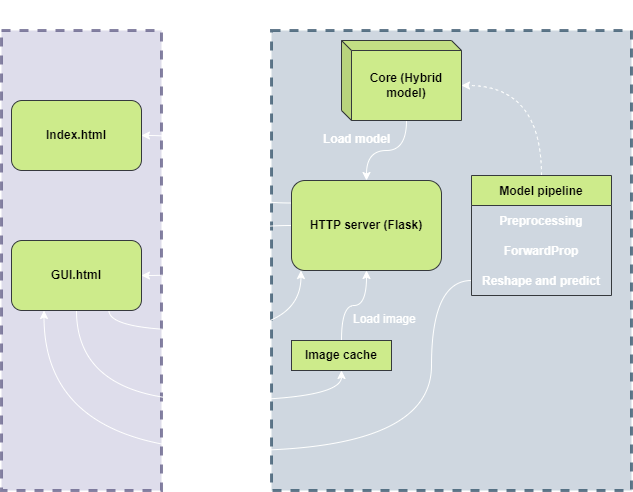

The diagram above was exported from draw.io. Its source (the exported page's mxGraphModel, read from the mxfile embedded in the PNG):
<mxGraphModel dx="1375" dy="794" grid="1" gridSize="10" guides="1" tooltips="1" connect="1" arrows="1" fold="1" page="1" pageScale="1.5" pageWidth="1169" pageHeight="826" background="none" math="0" shadow="0">
  <root>
    <mxCell id="0" style=";html=1;" />
    <mxCell id="1" style=";html=1;" parent="0" />
    <mxCell id="uBOrgWWWQsy4QrFpZcRG-23" value="" style="rounded=0;whiteSpace=wrap;html=1;glass=0;opacity=70;dashed=1;strokeWidth=3;fillColor=#bac8d3;strokeColor=#23445d;" vertex="1" parent="1">
      <mxGeometry x="560" y="370" width="360" height="460" as="geometry" />
    </mxCell>
    <mxCell id="uBOrgWWWQsy4QrFpZcRG-22" value="" style="rounded=0;whiteSpace=wrap;html=1;fillColor=#d0cee2;strokeColor=#56517e;opacity=70;strokeWidth=3;dashed=1;" vertex="1" parent="1">
      <mxGeometry x="290" y="370" width="160" height="460" as="geometry" />
    </mxCell>
    <mxCell id="uBOrgWWWQsy4QrFpZcRG-12" style="edgeStyle=orthogonalEdgeStyle;rounded=0;orthogonalLoop=1;jettySize=auto;html=1;entryX=1;entryY=0.5;entryDx=0;entryDy=0;elbow=vertical;curved=1;exitX=0;exitY=0.25;exitDx=0;exitDy=0;strokeColor=#FFFFFF;" edge="1" parent="1" source="uBOrgWWWQsy4QrFpZcRG-1" target="uBOrgWWWQsy4QrFpZcRG-2">
      <mxGeometry relative="1" as="geometry">
        <mxPoint x="550" y="530" as="sourcePoint" />
      </mxGeometry>
    </mxCell>
    <mxCell id="uBOrgWWWQsy4QrFpZcRG-27" style="edgeStyle=orthogonalEdgeStyle;curved=1;rounded=0;orthogonalLoop=1;jettySize=auto;html=1;exitX=0;exitY=0.5;exitDx=0;exitDy=0;entryX=1;entryY=0.5;entryDx=0;entryDy=0;fontSize=14;elbow=vertical;strokeColor=#FFFFFF;" edge="1" parent="1" source="uBOrgWWWQsy4QrFpZcRG-1" target="uBOrgWWWQsy4QrFpZcRG-3">
      <mxGeometry relative="1" as="geometry" />
    </mxCell>
    <mxCell id="uBOrgWWWQsy4QrFpZcRG-1" value="&lt;b&gt;HTTP server (Flask)&lt;/b&gt;" style="rounded=1;whiteSpace=wrap;html=1;fillColor=#cdeb8b;strokeColor=#36393d;" vertex="1" parent="1">
      <mxGeometry x="580" y="520" width="150" height="90" as="geometry" />
    </mxCell>
    <mxCell id="uBOrgWWWQsy4QrFpZcRG-2" value="&lt;b&gt;Index.html&lt;/b&gt;" style="rounded=1;whiteSpace=wrap;html=1;fillColor=#cdeb8b;strokeColor=#36393d;" vertex="1" parent="1">
      <mxGeometry x="300" y="440" width="130" height="70" as="geometry" />
    </mxCell>
    <mxCell id="uBOrgWWWQsy4QrFpZcRG-14" style="edgeStyle=orthogonalEdgeStyle;curved=1;rounded=0;orthogonalLoop=1;jettySize=auto;html=1;exitX=0.75;exitY=1;exitDx=0;exitDy=0;entryX=0.063;entryY=1;entryDx=0;entryDy=0;elbow=vertical;entryPerimeter=0;strokeColor=#FFFFFF;" edge="1" parent="1" source="uBOrgWWWQsy4QrFpZcRG-3" target="uBOrgWWWQsy4QrFpZcRG-1">
      <mxGeometry relative="1" as="geometry" />
    </mxCell>
    <mxCell id="uBOrgWWWQsy4QrFpZcRG-43" style="edgeStyle=orthogonalEdgeStyle;curved=1;rounded=0;orthogonalLoop=1;jettySize=auto;html=1;exitX=0.5;exitY=1;exitDx=0;exitDy=0;entryX=0.5;entryY=1;entryDx=0;entryDy=0;fontSize=12;elbow=vertical;strokeColor=#FFFFFF;" edge="1" parent="1" source="uBOrgWWWQsy4QrFpZcRG-3" target="uBOrgWWWQsy4QrFpZcRG-4">
      <mxGeometry relative="1" as="geometry">
        <Array as="points">
          <mxPoint x="365" y="740" />
          <mxPoint x="630" y="740" />
        </Array>
      </mxGeometry>
    </mxCell>
    <mxCell id="uBOrgWWWQsy4QrFpZcRG-3" value="&lt;b&gt;GUI.html&lt;/b&gt;" style="rounded=1;whiteSpace=wrap;html=1;fillColor=#cdeb8b;strokeColor=#36393d;" vertex="1" parent="1">
      <mxGeometry x="300" y="580" width="130" height="70" as="geometry" />
    </mxCell>
    <mxCell id="uBOrgWWWQsy4QrFpZcRG-35" style="edgeStyle=orthogonalEdgeStyle;curved=1;rounded=0;orthogonalLoop=1;jettySize=auto;html=1;exitX=0.5;exitY=0;exitDx=0;exitDy=0;fontSize=12;elbow=vertical;strokeColor=#FFFFFF;" edge="1" parent="1" source="uBOrgWWWQsy4QrFpZcRG-4" target="uBOrgWWWQsy4QrFpZcRG-1">
      <mxGeometry relative="1" as="geometry" />
    </mxCell>
    <mxCell id="uBOrgWWWQsy4QrFpZcRG-4" value="&lt;b&gt;Image cache&lt;/b&gt;" style="rounded=0;whiteSpace=wrap;html=1;fillColor=#cdeb8b;strokeColor=#36393d;" vertex="1" parent="1">
      <mxGeometry x="580" y="680" width="100" height="30" as="geometry" />
    </mxCell>
    <mxCell id="uBOrgWWWQsy4QrFpZcRG-15" style="edgeStyle=orthogonalEdgeStyle;curved=1;rounded=0;orthogonalLoop=1;jettySize=auto;html=1;exitX=0;exitY=0;exitDx=65;exitDy=80;exitPerimeter=0;elbow=vertical;strokeColor=#FFFFFF;" edge="1" parent="1" source="uBOrgWWWQsy4QrFpZcRG-6" target="uBOrgWWWQsy4QrFpZcRG-1">
      <mxGeometry relative="1" as="geometry" />
    </mxCell>
    <mxCell id="uBOrgWWWQsy4QrFpZcRG-6" value="&lt;b&gt;Core (Hybrid model)&lt;/b&gt;" style="shape=cube;whiteSpace=wrap;html=1;boundedLbl=1;backgroundOutline=1;darkOpacity=0.05;darkOpacity2=0.1;size=10;fillColor=#cdeb8b;strokeColor=#36393d;" vertex="1" parent="1">
      <mxGeometry x="630" y="380" width="120" height="80" as="geometry" />
    </mxCell>
    <mxCell id="uBOrgWWWQsy4QrFpZcRG-18" style="edgeStyle=orthogonalEdgeStyle;curved=1;rounded=0;orthogonalLoop=1;jettySize=auto;html=1;exitX=0.5;exitY=0;exitDx=0;exitDy=0;entryX=0;entryY=0;entryDx=120;entryDy=45;entryPerimeter=0;elbow=vertical;strokeColor=#FFFFFF;dashed=1;" edge="1" parent="1" source="uBOrgWWWQsy4QrFpZcRG-7" target="uBOrgWWWQsy4QrFpZcRG-6">
      <mxGeometry relative="1" as="geometry" />
    </mxCell>
    <mxCell id="uBOrgWWWQsy4QrFpZcRG-7" value="Model pipeline" style="swimlane;fontStyle=1;childLayout=stackLayout;horizontal=1;startSize=30;horizontalStack=0;resizeParent=1;resizeParentMax=0;resizeLast=0;collapsible=1;marginBottom=0;fillColor=#cdeb8b;strokeColor=#36393d;" vertex="1" parent="1">
      <mxGeometry x="760" y="515" width="140" height="120" as="geometry">
        <mxRectangle x="760" y="515" width="120" height="30" as="alternateBounds" />
      </mxGeometry>
    </mxCell>
    <mxCell id="uBOrgWWWQsy4QrFpZcRG-8" value="Preprocessing" style="text;align=center;verticalAlign=middle;spacingLeft=4;spacingRight=4;overflow=hidden;points=[[0,0.5],[1,0.5]];portConstraint=eastwest;rotatable=0;fontStyle=1;rounded=0;glass=0;fontColor=#FFFFFF;" vertex="1" parent="uBOrgWWWQsy4QrFpZcRG-7">
      <mxGeometry y="30" width="140" height="30" as="geometry" />
    </mxCell>
    <mxCell id="uBOrgWWWQsy4QrFpZcRG-9" value="ForwardProp" style="text;strokeColor=none;fillColor=none;align=center;verticalAlign=middle;spacingLeft=4;spacingRight=4;overflow=hidden;points=[[0,0.5],[1,0.5]];portConstraint=eastwest;rotatable=0;fontStyle=1;fontColor=#FFFFFF;" vertex="1" parent="uBOrgWWWQsy4QrFpZcRG-7">
      <mxGeometry y="60" width="140" height="30" as="geometry" />
    </mxCell>
    <mxCell id="uBOrgWWWQsy4QrFpZcRG-10" value="Reshape and predict" style="text;strokeColor=none;fillColor=none;align=center;verticalAlign=middle;spacingLeft=4;spacingRight=4;overflow=hidden;points=[[0,0.5],[1,0.5]];portConstraint=eastwest;rotatable=0;fontStyle=1;fontColor=#FFFFFF;" vertex="1" parent="uBOrgWWWQsy4QrFpZcRG-7">
      <mxGeometry y="90" width="140" height="30" as="geometry" />
    </mxCell>
    <mxCell id="uBOrgWWWQsy4QrFpZcRG-25" value="&lt;b&gt;&lt;font color=&quot;#ffffff&quot; style=&quot;font-size: 14px;&quot;&gt;Backend&lt;/font&gt;&lt;/b&gt;" style="text;html=1;strokeColor=none;fillColor=none;align=center;verticalAlign=middle;whiteSpace=wrap;rounded=0;" vertex="1" parent="1">
      <mxGeometry x="700" y="340" width="70" height="30" as="geometry" />
    </mxCell>
    <mxCell id="uBOrgWWWQsy4QrFpZcRG-26" value="&lt;span style=&quot;font-family: Helvetica; font-style: normal; font-variant-ligatures: normal; font-variant-caps: normal; letter-spacing: normal; orphans: 2; text-align: center; text-indent: 0px; text-transform: none; widows: 2; word-spacing: 0px; -webkit-text-stroke-width: 0px; text-decoration-thickness: initial; text-decoration-style: initial; text-decoration-color: initial; float: none; display: inline !important;&quot;&gt;&lt;b style=&quot;&quot;&gt;&lt;font color=&quot;#ffffff&quot; style=&quot;font-size: 14px;&quot;&gt;Frontend&lt;/font&gt;&lt;/b&gt;&lt;/span&gt;" style="text;whiteSpace=wrap;html=1;" vertex="1" parent="1">
      <mxGeometry x="335" y="340" width="70" height="30" as="geometry" />
    </mxCell>
    <mxCell id="uBOrgWWWQsy4QrFpZcRG-28" value="&lt;font color=&quot;#ffffff&quot; style=&quot;font-size: 12px;&quot;&gt;&lt;b&gt;GET&lt;/b&gt;&lt;/font&gt;" style="text;html=1;strokeColor=none;fillColor=none;align=center;verticalAlign=middle;whiteSpace=wrap;rounded=0;fontSize=14;" vertex="1" parent="1">
      <mxGeometry x="490" y="500" width="60" height="30" as="geometry" />
    </mxCell>
    <mxCell id="uBOrgWWWQsy4QrFpZcRG-29" value="&lt;font color=&quot;#ffffff&quot; style=&quot;font-size: 12px;&quot;&gt;&lt;b&gt;GET&lt;/b&gt;&lt;/font&gt;" style="text;html=1;strokeColor=none;fillColor=none;align=center;verticalAlign=middle;whiteSpace=wrap;rounded=0;fontSize=14;" vertex="1" parent="1">
      <mxGeometry x="450" y="585" width="60" height="30" as="geometry" />
    </mxCell>
    <mxCell id="uBOrgWWWQsy4QrFpZcRG-32" value="&lt;font color=&quot;#ffffff&quot; style=&quot;font-size: 12px;&quot;&gt;&lt;b&gt;POST&lt;/b&gt;&lt;/font&gt;" style="text;html=1;strokeColor=none;fillColor=none;align=center;verticalAlign=middle;whiteSpace=wrap;rounded=0;fontSize=14;" vertex="1" parent="1">
      <mxGeometry x="470" y="640" width="60" height="30" as="geometry" />
    </mxCell>
    <mxCell id="uBOrgWWWQsy4QrFpZcRG-33" value="&lt;b&gt;&lt;font color=&quot;#ffffff&quot;&gt;Upload image&lt;/font&gt;&lt;/b&gt;" style="text;html=1;strokeColor=none;fillColor=none;align=center;verticalAlign=middle;whiteSpace=wrap;rounded=0;fontSize=12;" vertex="1" parent="1">
      <mxGeometry x="460" y="710" width="90" height="30" as="geometry" />
    </mxCell>
    <mxCell id="uBOrgWWWQsy4QrFpZcRG-36" value="&lt;b&gt;&lt;font color=&quot;#ffffff&quot;&gt;Prediction array&lt;/font&gt;&lt;/b&gt;" style="text;whiteSpace=wrap;html=1;fontSize=12;" vertex="1" parent="1">
      <mxGeometry x="460" y="760" width="100" height="20" as="geometry" />
    </mxCell>
    <mxCell id="uBOrgWWWQsy4QrFpZcRG-37" value="&lt;b&gt;&lt;font color=&quot;#ffffff&quot;&gt;Load model&lt;/font&gt;&lt;/b&gt;" style="text;whiteSpace=wrap;html=1;fontSize=12;" vertex="1" parent="1">
      <mxGeometry x="610" y="465" width="80" height="20" as="geometry" />
    </mxCell>
    <mxCell id="uBOrgWWWQsy4QrFpZcRG-38" value="&lt;font color=&quot;#ffffff&quot;&gt;Load image&lt;/font&gt;" style="text;whiteSpace=wrap;html=1;fontSize=12;" vertex="1" parent="1">
      <mxGeometry x="640" y="645" width="70" height="20" as="geometry" />
    </mxCell>
    <mxCell id="uBOrgWWWQsy4QrFpZcRG-42" style="edgeStyle=orthogonalEdgeStyle;curved=1;rounded=0;orthogonalLoop=1;jettySize=auto;html=1;exitX=0;exitY=0.5;exitDx=0;exitDy=0;entryX=0.25;entryY=1;entryDx=0;entryDy=0;fontSize=12;elbow=vertical;strokeColor=#FFFFFF;" edge="1" parent="1" source="uBOrgWWWQsy4QrFpZcRG-10" target="uBOrgWWWQsy4QrFpZcRG-3">
      <mxGeometry relative="1" as="geometry">
        <Array as="points">
          <mxPoint x="720" y="620" />
          <mxPoint x="720" y="790" />
          <mxPoint x="333" y="790" />
        </Array>
      </mxGeometry>
    </mxCell>
  </root>
</mxGraphModel>